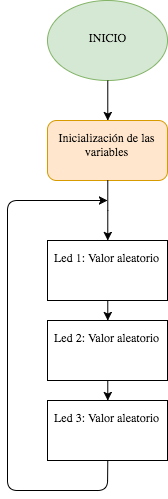

The diagram above was exported from draw.io. Its source (the exported page's mxGraphModel, read from the mxfile embedded in the PNG):
<mxGraphModel dx="1428" dy="822" grid="1" gridSize="10" guides="1" tooltips="1" connect="1" arrows="1" fold="1" page="1" pageScale="1" pageWidth="850" pageHeight="1100" math="0" shadow="0">
  <root>
    <mxCell id="0" />
    <mxCell id="1" parent="0" />
    <mxCell id="77236965b2a97646-4" value="INICIO" style="ellipse;whiteSpace=wrap;html=1;fillColor=#d5e8d4;strokeColor=#82b366;" vertex="1" parent="1">
      <mxGeometry x="360" y="120" width="120" height="80" as="geometry" />
    </mxCell>
    <mxCell id="77236965b2a97646-5" value="Inicialización de las variables&lt;br&gt;" style="rounded=1;whiteSpace=wrap;html=1;fillColor=#ffe6cc;strokeColor=#d79b00;" vertex="1" parent="1">
      <mxGeometry x="360" y="240" width="120" height="60" as="geometry" />
    </mxCell>
    <mxCell id="77236965b2a97646-6" value="Led 1: Valor aleatorio" style="whiteSpace=wrap;html=1;" vertex="1" parent="1">
      <mxGeometry x="360" y="360" width="120" height="60" as="geometry" />
    </mxCell>
    <mxCell id="77236965b2a97646-7" value="Led 2: Valor aleatorio" style="whiteSpace=wrap;html=1;" vertex="1" parent="1">
      <mxGeometry x="360" y="440" width="120" height="60" as="geometry" />
    </mxCell>
    <mxCell id="77236965b2a97646-8" value="Led 3: Valor aleatorio&lt;br&gt;" style="whiteSpace=wrap;html=1;" vertex="1" parent="1">
      <mxGeometry x="360" y="520" width="120" height="60" as="geometry" />
    </mxCell>
    <mxCell id="77236965b2a97646-10" value="" style="endArrow=classic;html=1;exitX=0.5;exitY=1;" edge="1" parent="1" source="77236965b2a97646-8">
      <mxGeometry x="320" y="320" width="50" height="50" as="geometry">
        <mxPoint x="420.2758620689656" y="660.0689655172414" as="sourcePoint" />
        <mxPoint x="420" y="320" as="targetPoint" />
        <Array as="points">
          <mxPoint x="420" y="610" />
          <mxPoint x="320" y="610" />
          <mxPoint x="320" y="320" />
        </Array>
      </mxGeometry>
    </mxCell>
    <mxCell id="77236965b2a97646-11" style="edgeStyle=orthogonalEdgeStyle;rounded=0;html=1;exitX=0.5;exitY=1;jettySize=auto;orthogonalLoop=1;" edge="1" parent="1" source="77236965b2a97646-5" target="77236965b2a97646-6">
      <mxGeometry x="420" y="300" as="geometry" />
    </mxCell>
    <mxCell id="77236965b2a97646-12" style="edgeStyle=orthogonalEdgeStyle;rounded=0;html=1;exitX=0.5;exitY=1;entryX=0.5;entryY=0;jettySize=auto;orthogonalLoop=1;" edge="1" parent="1" source="77236965b2a97646-6" target="77236965b2a97646-7">
      <mxGeometry x="420" y="420" as="geometry" />
    </mxCell>
    <mxCell id="77236965b2a97646-13" style="edgeStyle=orthogonalEdgeStyle;rounded=0;html=1;exitX=0.5;exitY=1;entryX=0.5;entryY=0;jettySize=auto;orthogonalLoop=1;" edge="1" parent="1" source="77236965b2a97646-7" target="77236965b2a97646-8">
      <mxGeometry x="420" y="500" as="geometry" />
    </mxCell>
    <mxCell id="77236965b2a97646-15" style="edgeStyle=orthogonalEdgeStyle;rounded=0;html=1;exitX=0.5;exitY=1;entryX=0.5;entryY=0;jettySize=auto;orthogonalLoop=1;" edge="1" parent="1" source="77236965b2a97646-4" target="77236965b2a97646-5">
      <mxGeometry x="420" y="200" as="geometry" />
    </mxCell>
  </root>
</mxGraphModel>